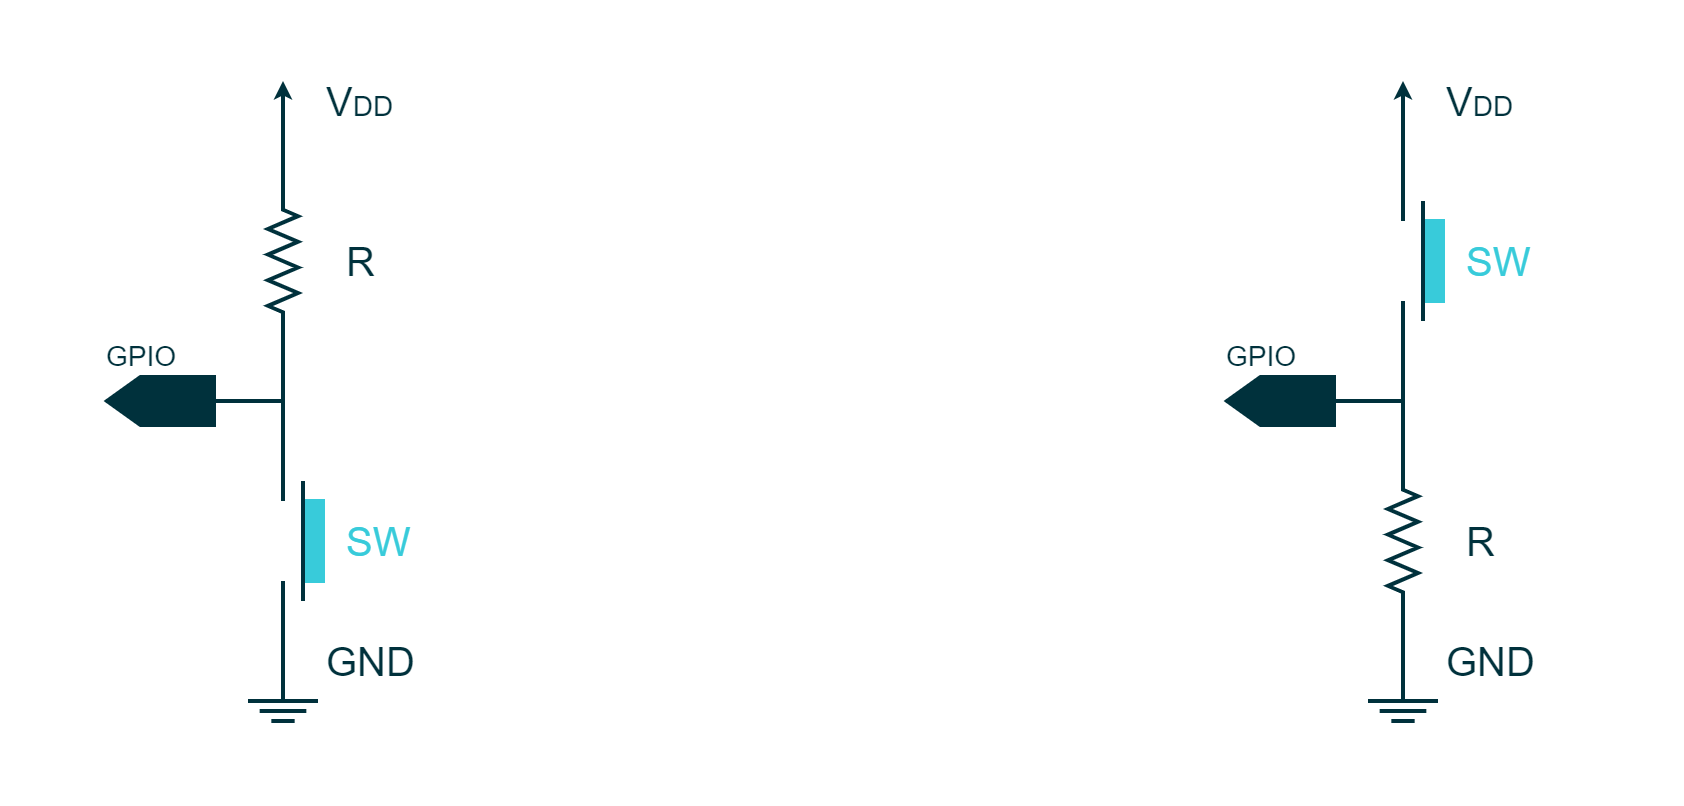

The diagram above was exported from draw.io. Its source (the exported page's mxGraphModel, read from the mxfile embedded in the PNG):
<mxGraphModel dx="-173" dy="453" grid="1" gridSize="10" guides="1" tooltips="1" connect="1" arrows="1" fold="1" page="1" pageScale="1" pageWidth="850" pageHeight="1100" math="0" shadow="0">
  <root>
    <mxCell id="0" />
    <mxCell id="1" parent="0" />
    <mxCell id="1SA-XkJekGDyi_XEOL-d-89" value="" style="rounded=0;whiteSpace=wrap;html=1;strokeColor=none;strokeWidth=2;fontFamily=Arial;fontSize=20;fontColor=#FFFFFF;fillColor=#FFFFFF;opacity=0;" parent="1" vertex="1">
      <mxGeometry x="1080" y="320" width="840" height="400" as="geometry" />
    </mxCell>
    <mxCell id="1SA-XkJekGDyi_XEOL-d-5" value="" style="verticalLabelPosition=bottom;shadow=0;dashed=0;align=center;fillColor=#00313C;html=1;verticalAlign=top;strokeWidth=2;shape=mxgraph.electrical.resistors.resistor_2;fontSize=16;fontColor=#FFFFFF;strokeColor=#00313C;rotation=90;fontFamily=Arial;" parent="1" vertex="1">
      <mxGeometry x="1180" y="442.5" width="80" height="15" as="geometry" />
    </mxCell>
    <mxCell id="1SA-XkJekGDyi_XEOL-d-7" value="" style="endArrow=none;html=1;strokeColor=#00313C;strokeWidth=2;fontSize=5;fontColor=#101820;endFill=0;endSize=4;startArrow=none;startFill=0;startSize=4;fontFamily=Arial;rounded=0;fillColor=#00313C;" parent="1" edge="1">
      <mxGeometry width="50" height="50" relative="1" as="geometry">
        <mxPoint x="1220" y="610" as="sourcePoint" />
        <mxPoint x="1230" y="670" as="targetPoint" />
        <Array as="points">
          <mxPoint x="1220" y="670" />
        </Array>
      </mxGeometry>
    </mxCell>
    <mxCell id="1SA-XkJekGDyi_XEOL-d-34" value="&lt;div style=&quot;text-align: center; font-size: 14px;&quot;&gt;&lt;font color=&quot;#00313c&quot; style=&quot;font-size: 14px;&quot;&gt;GPIO&lt;/font&gt;&lt;/div&gt;" style="rounded=0;whiteSpace=wrap;html=1;strokeColor=none;strokeWidth=2;fillColor=none;fontColor=#4DB182;align=left;fontSize=14;fontFamily=Arial;" parent="1" vertex="1">
      <mxGeometry x="1130" y="490" width="44" height="16.75" as="geometry" />
    </mxCell>
    <mxCell id="1SA-XkJekGDyi_XEOL-d-40" value="" style="endArrow=none;html=1;rounded=0;strokeColor=#00313C;strokeWidth=2;fontFamily=Arial;fontSize=20;fontColor=#101820;fillColor=#00313C;" parent="1" edge="1">
      <mxGeometry width="50" height="50" relative="1" as="geometry">
        <mxPoint x="1220" y="570" as="sourcePoint" />
        <mxPoint x="1180" y="520" as="targetPoint" />
        <Array as="points">
          <mxPoint x="1220" y="520" />
        </Array>
      </mxGeometry>
    </mxCell>
    <mxCell id="1SA-XkJekGDyi_XEOL-d-41" value="" style="rounded=0;whiteSpace=wrap;html=1;strokeColor=#38CBDA;strokeWidth=2;fontFamily=Arial;fontSize=20;fontColor=#FFFFFF;fillColor=#38CBDA;" parent="1" vertex="1">
      <mxGeometry x="1230" y="570" width="10" height="40" as="geometry" />
    </mxCell>
    <mxCell id="1SA-XkJekGDyi_XEOL-d-42" value="" style="endArrow=none;html=1;rounded=0;strokeColor=#00313C;strokeWidth=2;fontFamily=Arial;fontSize=20;fontColor=#101820;fillColor=#00313C;" parent="1" edge="1">
      <mxGeometry width="50" height="50" relative="1" as="geometry">
        <mxPoint x="1180" y="520" as="sourcePoint" />
        <mxPoint x="1220" y="490" as="targetPoint" />
        <Array as="points">
          <mxPoint x="1220" y="520" />
        </Array>
      </mxGeometry>
    </mxCell>
    <mxCell id="1SA-XkJekGDyi_XEOL-d-43" value="" style="endArrow=none;html=1;rounded=0;strokeColor=#00313C;strokeWidth=2;fontFamily=Arial;fontSize=20;fontColor=#101820;fillColor=#00313C;entryX=0;entryY=0.5;entryDx=0;entryDy=0;entryPerimeter=0;endFill=0;startArrow=classic;startFill=1;endSize=3;startSize=3;" parent="1" target="1SA-XkJekGDyi_XEOL-d-5" edge="1">
      <mxGeometry width="50" height="50" relative="1" as="geometry">
        <mxPoint x="1220" y="360" as="sourcePoint" />
        <mxPoint x="1230" y="480" as="targetPoint" />
      </mxGeometry>
    </mxCell>
    <mxCell id="1SA-XkJekGDyi_XEOL-d-44" value="R" style="rounded=0;whiteSpace=wrap;html=1;strokeColor=none;strokeWidth=2;fontFamily=Arial;fontSize=20;fontColor=#00313C;fillColor=none;align=left;" parent="1" vertex="1">
      <mxGeometry x="1250" y="440" width="30" height="20" as="geometry" />
    </mxCell>
    <mxCell id="1SA-XkJekGDyi_XEOL-d-45" value="GND" style="rounded=0;whiteSpace=wrap;html=1;strokeColor=none;strokeWidth=2;fontFamily=Arial;fontSize=20;fontColor=#00313C;fillColor=none;align=left;" parent="1" vertex="1">
      <mxGeometry x="1240" y="640" width="50" height="20" as="geometry" />
    </mxCell>
    <mxCell id="1SA-XkJekGDyi_XEOL-d-58" value="" style="group" parent="1" vertex="1" connectable="0">
      <mxGeometry x="1202.5" y="670" width="35" height="10" as="geometry" />
    </mxCell>
    <mxCell id="1SA-XkJekGDyi_XEOL-d-59" value="" style="endArrow=none;html=1;rounded=0;strokeColor=#00313C;strokeWidth=2;fontFamily=Arial;fontSize=20;fontColor=#101820;fillColor=#00313C;" parent="1SA-XkJekGDyi_XEOL-d-58" edge="1">
      <mxGeometry width="50" height="50" relative="1" as="geometry">
        <mxPoint as="sourcePoint" />
        <mxPoint x="35" as="targetPoint" />
      </mxGeometry>
    </mxCell>
    <mxCell id="1SA-XkJekGDyi_XEOL-d-60" value="" style="endArrow=none;html=1;rounded=0;strokeColor=#00313C;strokeWidth=2;fontFamily=Arial;fontSize=20;fontColor=#101820;fillColor=#00313C;" parent="1SA-XkJekGDyi_XEOL-d-58" edge="1">
      <mxGeometry width="50" height="50" relative="1" as="geometry">
        <mxPoint x="5.833333333333334" y="5" as="sourcePoint" />
        <mxPoint x="29.166666666666668" y="5" as="targetPoint" />
      </mxGeometry>
    </mxCell>
    <mxCell id="1SA-XkJekGDyi_XEOL-d-61" value="" style="endArrow=none;html=1;rounded=0;strokeColor=#00313C;strokeWidth=2;fontFamily=Arial;fontSize=20;fontColor=#101820;fillColor=#00313C;" parent="1SA-XkJekGDyi_XEOL-d-58" edge="1">
      <mxGeometry width="50" height="50" relative="1" as="geometry">
        <mxPoint x="11.666666666666668" y="10" as="sourcePoint" />
        <mxPoint x="23.333333333333336" y="10" as="targetPoint" />
      </mxGeometry>
    </mxCell>
    <mxCell id="1SA-XkJekGDyi_XEOL-d-33" value="&lt;div style=&quot;text-align: left&quot;&gt;&lt;br&gt;&lt;/div&gt;" style="shape=offPageConnector;whiteSpace=wrap;html=1;rotation=90;strokeWidth=2;strokeColor=#00313C;size=0.3130841121495327;fontColor=#FFFFFF;align=left;comic=0;fillColor=#00313C;rounded=0;fontFamily=Arial;" parent="1" vertex="1">
      <mxGeometry x="1146.75" y="493.25" width="24" height="53.5" as="geometry" />
    </mxCell>
    <mxCell id="1SA-XkJekGDyi_XEOL-d-72" value="V&lt;font style=&quot;font-size: 14px;&quot;&gt;DD&lt;/font&gt;" style="rounded=0;whiteSpace=wrap;html=1;strokeColor=none;strokeWidth=2;fontFamily=Arial;fontSize=20;fontColor=#00313C;fillColor=none;align=left;" parent="1" vertex="1">
      <mxGeometry x="1240" y="360" width="50" height="20" as="geometry" />
    </mxCell>
    <mxCell id="1SA-XkJekGDyi_XEOL-d-73" value="" style="verticalLabelPosition=bottom;shadow=0;dashed=0;align=center;fillColor=#00313C;html=1;verticalAlign=top;strokeWidth=2;shape=mxgraph.electrical.resistors.resistor_2;fontSize=16;fontColor=#FFFFFF;strokeColor=#00313C;rotation=90;fontFamily=Arial;" parent="1" vertex="1">
      <mxGeometry x="1740" y="582.5" width="80" height="15" as="geometry" />
    </mxCell>
    <mxCell id="1SA-XkJekGDyi_XEOL-d-74" value="" style="endArrow=none;html=1;strokeColor=#00313C;strokeWidth=2;fontSize=5;fontColor=#101820;endFill=0;endSize=4;startArrow=none;startFill=0;startSize=4;fontFamily=Arial;rounded=0;fillColor=#00313C;exitX=1;exitY=0.5;exitDx=0;exitDy=0;exitPerimeter=0;" parent="1" source="1SA-XkJekGDyi_XEOL-d-73" edge="1">
      <mxGeometry width="50" height="50" relative="1" as="geometry">
        <mxPoint x="1780" y="610" as="sourcePoint" />
        <mxPoint x="1790" y="670" as="targetPoint" />
        <Array as="points">
          <mxPoint x="1780" y="670" />
        </Array>
      </mxGeometry>
    </mxCell>
    <mxCell id="1SA-XkJekGDyi_XEOL-d-75" value="&lt;div style=&quot;text-align: center; font-size: 14px;&quot;&gt;&lt;font color=&quot;#00313c&quot; style=&quot;font-size: 14px;&quot;&gt;GPIO&lt;/font&gt;&lt;/div&gt;" style="rounded=0;whiteSpace=wrap;html=1;strokeColor=none;strokeWidth=2;fillColor=none;fontColor=#4DB182;align=left;fontSize=14;fontFamily=Arial;" parent="1" vertex="1">
      <mxGeometry x="1690" y="490" width="44" height="16.75" as="geometry" />
    </mxCell>
    <mxCell id="1SA-XkJekGDyi_XEOL-d-77" value="" style="endArrow=none;html=1;rounded=0;strokeColor=#00313C;strokeWidth=2;fontFamily=Arial;fontSize=20;fontColor=#101820;fillColor=#00313C;exitX=0;exitY=0.5;exitDx=0;exitDy=0;exitPerimeter=0;" parent="1" source="1SA-XkJekGDyi_XEOL-d-73" edge="1">
      <mxGeometry width="50" height="50" relative="1" as="geometry">
        <mxPoint x="1780" y="570" as="sourcePoint" />
        <mxPoint x="1740" y="520" as="targetPoint" />
        <Array as="points">
          <mxPoint x="1780" y="520" />
        </Array>
      </mxGeometry>
    </mxCell>
    <mxCell id="1SA-XkJekGDyi_XEOL-d-78" value="" style="rounded=0;whiteSpace=wrap;html=1;strokeColor=#38CBDA;strokeWidth=2;fontFamily=Arial;fontSize=20;fontColor=#FFFFFF;fillColor=#38CBDA;" parent="1" vertex="1">
      <mxGeometry x="1790" y="430" width="10" height="40" as="geometry" />
    </mxCell>
    <mxCell id="1SA-XkJekGDyi_XEOL-d-79" value="" style="endArrow=none;html=1;rounded=0;strokeColor=#00313C;strokeWidth=2;fontFamily=Arial;fontSize=20;fontColor=#101820;fillColor=#00313C;" parent="1" edge="1">
      <mxGeometry width="50" height="50" relative="1" as="geometry">
        <mxPoint x="1740" y="520" as="sourcePoint" />
        <mxPoint x="1780" y="470" as="targetPoint" />
        <Array as="points">
          <mxPoint x="1780" y="520" />
        </Array>
      </mxGeometry>
    </mxCell>
    <mxCell id="1SA-XkJekGDyi_XEOL-d-80" value="" style="endArrow=none;html=1;rounded=0;strokeColor=#00313C;strokeWidth=2;fontFamily=Arial;fontSize=20;fontColor=#101820;fillColor=#00313C;endFill=0;startArrow=classic;startFill=1;endSize=3;startSize=3;" parent="1" edge="1">
      <mxGeometry width="50" height="50" relative="1" as="geometry">
        <mxPoint x="1780" y="360" as="sourcePoint" />
        <mxPoint x="1780" y="430" as="targetPoint" />
      </mxGeometry>
    </mxCell>
    <mxCell id="1SA-XkJekGDyi_XEOL-d-81" value="R" style="rounded=0;whiteSpace=wrap;html=1;strokeColor=none;strokeWidth=2;fontFamily=Arial;fontSize=20;fontColor=#00313C;fillColor=none;align=left;" parent="1" vertex="1">
      <mxGeometry x="1810" y="580" width="30" height="20" as="geometry" />
    </mxCell>
    <mxCell id="1SA-XkJekGDyi_XEOL-d-82" value="GND" style="rounded=0;whiteSpace=wrap;html=1;strokeColor=none;strokeWidth=2;fontFamily=Arial;fontSize=20;fontColor=#00313C;fillColor=none;align=left;" parent="1" vertex="1">
      <mxGeometry x="1800" y="640" width="50" height="20" as="geometry" />
    </mxCell>
    <mxCell id="1SA-XkJekGDyi_XEOL-d-83" value="" style="group" parent="1" vertex="1" connectable="0">
      <mxGeometry x="1762.5" y="670" width="35" height="10" as="geometry" />
    </mxCell>
    <mxCell id="1SA-XkJekGDyi_XEOL-d-84" value="" style="endArrow=none;html=1;rounded=0;strokeColor=#00313C;strokeWidth=2;fontFamily=Arial;fontSize=20;fontColor=#101820;fillColor=#00313C;" parent="1SA-XkJekGDyi_XEOL-d-83" edge="1">
      <mxGeometry width="50" height="50" relative="1" as="geometry">
        <mxPoint as="sourcePoint" />
        <mxPoint x="35" as="targetPoint" />
      </mxGeometry>
    </mxCell>
    <mxCell id="1SA-XkJekGDyi_XEOL-d-85" value="" style="endArrow=none;html=1;rounded=0;strokeColor=#00313C;strokeWidth=2;fontFamily=Arial;fontSize=20;fontColor=#101820;fillColor=#00313C;" parent="1SA-XkJekGDyi_XEOL-d-83" edge="1">
      <mxGeometry width="50" height="50" relative="1" as="geometry">
        <mxPoint x="5.833333333333334" y="5" as="sourcePoint" />
        <mxPoint x="29.166666666666668" y="5" as="targetPoint" />
      </mxGeometry>
    </mxCell>
    <mxCell id="1SA-XkJekGDyi_XEOL-d-86" value="" style="endArrow=none;html=1;rounded=0;strokeColor=#00313C;strokeWidth=2;fontFamily=Arial;fontSize=20;fontColor=#101820;fillColor=#00313C;" parent="1SA-XkJekGDyi_XEOL-d-83" edge="1">
      <mxGeometry width="50" height="50" relative="1" as="geometry">
        <mxPoint x="11.666666666666668" y="10" as="sourcePoint" />
        <mxPoint x="23.333333333333336" y="10" as="targetPoint" />
      </mxGeometry>
    </mxCell>
    <mxCell id="1SA-XkJekGDyi_XEOL-d-87" value="&lt;div style=&quot;text-align: left&quot;&gt;&lt;br&gt;&lt;/div&gt;" style="shape=offPageConnector;whiteSpace=wrap;html=1;rotation=90;strokeWidth=2;strokeColor=#00313C;size=0.3130841121495327;fontColor=#FFFFFF;align=left;comic=0;fillColor=#00313C;rounded=0;fontFamily=Arial;" parent="1" vertex="1">
      <mxGeometry x="1706.75" y="493.25" width="24" height="53.5" as="geometry" />
    </mxCell>
    <mxCell id="1SA-XkJekGDyi_XEOL-d-88" value="V&lt;font style=&quot;font-size: 14px;&quot;&gt;DD&lt;/font&gt;" style="rounded=0;whiteSpace=wrap;html=1;strokeColor=none;strokeWidth=2;fontFamily=Arial;fontSize=20;fontColor=#00313C;fillColor=none;align=left;" parent="1" vertex="1">
      <mxGeometry x="1800" y="360" width="50" height="20" as="geometry" />
    </mxCell>
    <mxCell id="D22qqeAUE6rtore4CEvT-1" value="&lt;font color=&quot;#38cbda&quot;&gt;SW&lt;/font&gt;" style="rounded=0;whiteSpace=wrap;html=1;strokeColor=none;strokeWidth=2;fontFamily=Arial;fontSize=20;fontColor=#00313C;fillColor=none;align=left;" parent="1" vertex="1">
      <mxGeometry x="1250" y="580" width="40" height="20" as="geometry" />
    </mxCell>
    <mxCell id="D22qqeAUE6rtore4CEvT-2" value="&lt;font color=&quot;#38cbda&quot;&gt;SW&lt;/font&gt;" style="rounded=0;whiteSpace=wrap;html=1;strokeColor=none;strokeWidth=2;fontFamily=Arial;fontSize=20;fontColor=#00313C;fillColor=none;align=left;" parent="1" vertex="1">
      <mxGeometry x="1810" y="440" width="40" height="20" as="geometry" />
    </mxCell>
    <mxCell id="1SA-XkJekGDyi_XEOL-d-39" value="" style="endArrow=none;html=1;rounded=0;strokeColor=#00313C;strokeWidth=2;fontFamily=Arial;fontSize=20;fontColor=#101820;fillColor=#00313C;" parent="1" edge="1">
      <mxGeometry width="50" height="50" relative="1" as="geometry">
        <mxPoint x="1230" y="620" as="sourcePoint" />
        <mxPoint x="1230" y="560" as="targetPoint" />
      </mxGeometry>
    </mxCell>
    <mxCell id="1SA-XkJekGDyi_XEOL-d-76" value="" style="endArrow=none;html=1;rounded=0;strokeColor=#00313C;strokeWidth=2;fontFamily=Arial;fontSize=20;fontColor=#101820;fillColor=#00313C;" parent="1" edge="1">
      <mxGeometry width="50" height="50" relative="1" as="geometry">
        <mxPoint x="1790" y="480" as="sourcePoint" />
        <mxPoint x="1790" y="420" as="targetPoint" />
      </mxGeometry>
    </mxCell>
  </root>
</mxGraphModel>